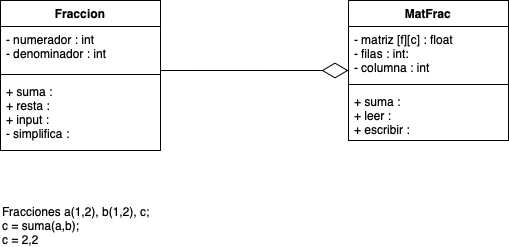

The diagram above was exported from draw.io. Its source (the exported page's mxGraphModel, read from the mxfile embedded in the PNG):
<mxGraphModel dx="946" dy="627" grid="1" gridSize="10" guides="1" tooltips="1" connect="1" arrows="1" fold="1" page="1" pageScale="1" pageWidth="850" pageHeight="1100" math="0" shadow="0">
  <root>
    <mxCell id="0" />
    <mxCell id="1" parent="0" />
    <mxCell id="ESCcH6iH1fvgP69OaY2q-11" value="" style="endArrow=diamondThin;endFill=0;endSize=24;html=1;rounded=0;exitX=0;exitY=0.992;exitDx=0;exitDy=0;exitPerimeter=0;" edge="1" parent="1">
      <mxGeometry width="160" relative="1" as="geometry">
        <mxPoint x="352" y="150.01999999999998" as="sourcePoint" />
        <mxPoint x="420" y="150" as="targetPoint" />
        <Array as="points">
          <mxPoint x="232" y="150" />
        </Array>
      </mxGeometry>
    </mxCell>
    <mxCell id="ESCcH6iH1fvgP69OaY2q-12" value="Fraccion" style="swimlane;fontStyle=1;align=center;verticalAlign=top;childLayout=stackLayout;horizontal=1;startSize=26;horizontalStack=0;resizeParent=1;resizeParentMax=0;resizeLast=0;collapsible=1;marginBottom=0;whiteSpace=wrap;html=1;" vertex="1" parent="1">
      <mxGeometry x="72" y="80" width="160" height="150" as="geometry" />
    </mxCell>
    <mxCell id="ESCcH6iH1fvgP69OaY2q-13" value="- numerador : int&lt;div&gt;- denominador : int&lt;/div&gt;" style="text;strokeColor=none;fillColor=none;align=left;verticalAlign=top;spacingLeft=4;spacingRight=4;overflow=hidden;rotatable=0;points=[[0,0.5],[1,0.5]];portConstraint=eastwest;whiteSpace=wrap;html=1;" vertex="1" parent="ESCcH6iH1fvgP69OaY2q-12">
      <mxGeometry y="26" width="160" height="44" as="geometry" />
    </mxCell>
    <mxCell id="ESCcH6iH1fvgP69OaY2q-14" value="" style="line;strokeWidth=1;fillColor=none;align=left;verticalAlign=middle;spacingTop=-1;spacingLeft=3;spacingRight=3;rotatable=0;labelPosition=right;points=[];portConstraint=eastwest;strokeColor=inherit;" vertex="1" parent="ESCcH6iH1fvgP69OaY2q-12">
      <mxGeometry y="70" width="160" height="8" as="geometry" />
    </mxCell>
    <mxCell id="ESCcH6iH1fvgP69OaY2q-15" value="+ suma :&amp;nbsp;&lt;div&gt;+ resta :&lt;/div&gt;&lt;div&gt;+ input :&lt;/div&gt;&lt;div&gt;- simplifica :&lt;/div&gt;" style="text;strokeColor=none;fillColor=none;align=left;verticalAlign=top;spacingLeft=4;spacingRight=4;overflow=hidden;rotatable=0;points=[[0,0.5],[1,0.5]];portConstraint=eastwest;whiteSpace=wrap;html=1;" vertex="1" parent="ESCcH6iH1fvgP69OaY2q-12">
      <mxGeometry y="78" width="160" height="72" as="geometry" />
    </mxCell>
    <mxCell id="ESCcH6iH1fvgP69OaY2q-16" value="MatFrac" style="swimlane;fontStyle=1;align=center;verticalAlign=top;childLayout=stackLayout;horizontal=1;startSize=26;horizontalStack=0;resizeParent=1;resizeParentMax=0;resizeLast=0;collapsible=1;marginBottom=0;whiteSpace=wrap;html=1;" vertex="1" parent="1">
      <mxGeometry x="420" y="80" width="160" height="140" as="geometry" />
    </mxCell>
    <mxCell id="ESCcH6iH1fvgP69OaY2q-17" value="- matriz [f][c] : float&lt;div&gt;- filas : int:&lt;/div&gt;&lt;div&gt;- columna : int&lt;/div&gt;" style="text;strokeColor=none;fillColor=none;align=left;verticalAlign=top;spacingLeft=4;spacingRight=4;overflow=hidden;rotatable=0;points=[[0,0.5],[1,0.5]];portConstraint=eastwest;whiteSpace=wrap;html=1;" vertex="1" parent="ESCcH6iH1fvgP69OaY2q-16">
      <mxGeometry y="26" width="160" height="54" as="geometry" />
    </mxCell>
    <mxCell id="ESCcH6iH1fvgP69OaY2q-18" value="" style="line;strokeWidth=1;fillColor=none;align=left;verticalAlign=middle;spacingTop=-1;spacingLeft=3;spacingRight=3;rotatable=0;labelPosition=right;points=[];portConstraint=eastwest;strokeColor=inherit;" vertex="1" parent="ESCcH6iH1fvgP69OaY2q-16">
      <mxGeometry y="80" width="160" height="8" as="geometry" />
    </mxCell>
    <mxCell id="ESCcH6iH1fvgP69OaY2q-19" value="+ suma :&lt;div&gt;+ leer :&lt;/div&gt;&lt;div&gt;+ escribir :&lt;/div&gt;" style="text;strokeColor=none;fillColor=none;align=left;verticalAlign=top;spacingLeft=4;spacingRight=4;overflow=hidden;rotatable=0;points=[[0,0.5],[1,0.5]];portConstraint=eastwest;whiteSpace=wrap;html=1;" vertex="1" parent="ESCcH6iH1fvgP69OaY2q-16">
      <mxGeometry y="88" width="160" height="52" as="geometry" />
    </mxCell>
    <mxCell id="ESCcH6iH1fvgP69OaY2q-20" value="Fracciones a(1,2), b(1,2), c;&lt;div&gt;c = suma(a,b);&lt;/div&gt;&lt;div&gt;c = 2,2&lt;/div&gt;" style="text;html=1;align=left;verticalAlign=middle;whiteSpace=wrap;rounded=0;" vertex="1" parent="1">
      <mxGeometry x="72" y="290" width="210" height="30" as="geometry" />
    </mxCell>
  </root>
</mxGraphModel>